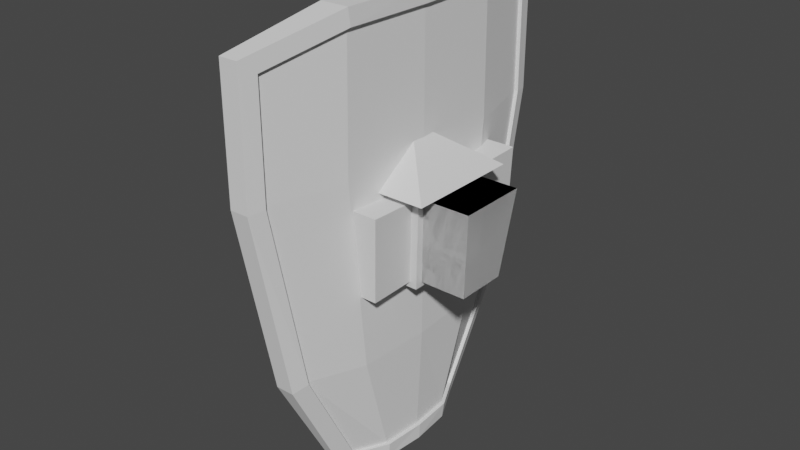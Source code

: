 # Source: accessories.blend  (saved by Blender 2.82.7; exported with 4.5.12 LTS)
import bpy
from mathutils import Matrix  # noqa: F401  (used for matrix-valued properties, if any)

bpy.ops.wm.read_factory_settings(use_empty=True)
scene = bpy.context.scene
scene.name = 'Scene'

# ---- collections
col_collection = bpy.data.collections.new('Collection'); scene.collection.children.link(col_collection)
col_lamp = bpy.data.collections.new('Lamp'); scene.collection.children.link(col_lamp)
col_shield = bpy.data.collections.new('Shield'); scene.collection.children.link(col_shield)

# ---- materials (node trees are filled in below, after node groups)
mat_material = bpy.data.materials.new('Material')
mat_material.alpha_threshold = 0.0
mat_material.use_transparent_shadow = False
mat_material.line_color = (0.0, 0.0, 0.0, 1.0)

# ---- material node trees
mat_material.use_nodes = True; mat_material.node_tree.nodes.clear()
_N = mat_material.node_tree.nodes; _L = mat_material.node_tree.links
n0 = _N.new('ShaderNodeOutputMaterial'); n0.name = 'Material Output'; n0.location = (300, 300)
n1 = _N.new('ShaderNodeBsdfPrincipled'); n1.name = 'Principled BSDF'; n1.location = (10, 300)
n1.distribution = 'GGX'
n1.subsurface_method = 'BURLEY'
n1.inputs[2].default_value = 0.4
n1.inputs[3].default_value = 1.45
n1.inputs[27].default_value = (0.0, 0.0, 0.0, 1.0)
n1.inputs[28].default_value = 1.0
_L.new(n1.outputs[0], n0.inputs[0])
n0.is_active_output = True

# ---- world
world_world = bpy.data.worlds.new('World'); scene.world = world_world
world_world.use_nodes = True; world_world.node_tree.nodes.clear()
_N = world_world.node_tree.nodes; _L = world_world.node_tree.links
n0 = _N.new('ShaderNodeOutputWorld'); n0.name = 'World Output'; n0.location = (300, 300)
n1 = _N.new('ShaderNodeBackground'); n1.name = 'Background'; n1.location = (10, 300)
n1.inputs[0].default_value = (0.05088, 0.05088, 0.05088, 1.0)
_L.new(n1.outputs[0], n0.inputs[0])
n0.is_active_output = True
world_world.color = (0.05088, 0.05088, 0.05088)
world_world.use_sun_shadow = False
world_world.sun_shadow_jitter_overblur = 0.0

# ---- meshes
me_cube_001 = bpy.data.meshes.new('Cube.001')
me_cube_001.from_pydata([(-0.1386, -0.4277, -0.4904), (-0.1869, -0.476, -0.02617), (-0.1386, 0.6167, -0.4904), (-0.1869, 0.5745, -0.02617), (0.1386, -0.4277, -0.4904), (0.1869, -0.476, -0.02617), (0.1386, 0.6167, -0.4904), (0.1869, 0.5745, -0.02617), (-0.1386, 0.09448, -0.4814), (-0.1869, 0.04925, -0.0426), (0.1386, 0.09448, -0.4814), (0.1869, 0.04925, -0.0426)], [], [(8, 9, 3, 2), (2, 3, 7, 6), (10, 11, 5, 4), (4, 5, 1, 0), (8, 10, 4, 0), (11, 9, 1, 5), (7, 3, 9, 11), (2, 6, 10, 8), (6, 7, 11, 10), (0, 1, 9, 8)])
_uv = me_cube_001.uv_layers.new(name='UVMap')
_uv.uv.foreach_set('vector', [0.375, 0.125, 0.625, 0.125, 0.625, 0.25, 0.375, 0.25, 0.375, 0.25, 0.625, 0.25, 0.625, 0.5, 0.375, 0.5, 0.375, 0.625, 0.625, 0.625, 0.625, 0.75, 0.375, 0.75, 0.375, 0.75, 0.625, 0.75, 0.625, 1.0, 0.375, 1.0, 0.125, 0.625, 0.375, 0.625, 0.375, 0.75, 0.125, 0.75, 0.625, 0.625, 0.875, 0.625, 0.875, 0.75, 0.625, 0.75, 0.625, 0.5, 0.875, 0.5, 0.875, 0.625, 0.625, 0.625, 0.125, 0.5, 0.375, 0.5, 0.375, 0.625, 0.125, 0.625, 0.375, 0.5, 0.625, 0.5, 0.625, 0.625, 0.375, 0.625, 0.375, 0.0, 0.625, 0.0, 0.625, 0.125, 0.375, 0.125])
me_cube_001.use_remesh_fix_poles = True
me_cube_001.use_remesh_preserve_attributes = False
me_cube_001.use_mirror_vertex_groups = False
me_cube_001.update()
me_cube_002 = bpy.data.meshes.new('Cube.002')
me_cube_002.from_pydata([(-0.1386, -0.4277, -0.4904), (-0.1869, -0.476, -0.02617), (-0.1386, 0.6167, -0.4904), (-0.1869, 0.5745, -0.02617), (0.1386, -0.4277, -0.4904), (0.1869, -0.476, -0.02617), (0.1386, 0.6167, -0.4904), (0.1869, 0.5745, -0.02617)], [], [(0, 1, 3, 2), (2, 3, 7, 6), (6, 7, 5, 4), (4, 5, 1, 0), (2, 6, 4, 0), (7, 3, 1, 5)])
_uv = me_cube_002.uv_layers.new(name='UVMap')
_uv.uv.foreach_set('vector', [0.375, 0.0, 0.625, 0.0, 0.625, 0.25, 0.375, 0.25, 0.375, 0.25, 0.625, 0.25, 0.625, 0.5, 0.375, 0.5, 0.375, 0.5, 0.625, 0.5, 0.625, 0.75, 0.375, 0.75, 0.375, 0.75, 0.625, 0.75, 0.625, 1.0, 0.375, 1.0, 0.125, 0.5, 0.375, 0.5, 0.375, 0.75, 0.125, 0.75, 0.625, 0.5, 0.875, 0.5, 0.875, 0.75, 0.625, 0.75])
me_cube_002.use_remesh_fix_poles = True
me_cube_002.use_remesh_preserve_attributes = False
me_cube_002.use_mirror_vertex_groups = False
me_cube_002.update()
me_cube = bpy.data.meshes.new('Cube')
me_cube.from_pydata([(0.1869, 0.1856, -0.03833), (-0.1869, 0.1856, -0.03833), (0.1869, -0.186, -0.03524), (-0.1869, -0.186, -0.03524), (-0.1386, 0.1395, -0.4822), (0.1386, 0.1395, -0.4822), (0.1386, -0.1392, -0.4854), (-0.1386, -0.1392, -0.4854), (0.2283, 0.2283, 0.005137), (0.1753, 0.1753, -0.5177), (0.2283, -0.2283, 0.005137), (0.1753, -0.1753, -0.5177), (-0.2283, 0.2283, 0.005137), (-0.1753, 0.1753, -0.5177), (-0.2283, -0.2283, 0.005137), (-0.1753, -0.1753, -0.5177), (0.3115, 0.3115, 0.005137), (0.3115, -0.3115, 0.005137), (-0.3115, 0.3115, 0.005137), (-0.3115, -0.3115, 0.005137), (0.05698, 0.05698, 0.1941), (0.05698, -0.05698, 0.1941), (-0.05698, 0.05698, 0.1941), (-0.05698, -0.05698, 0.1941), (0.05698, 0.05698, 0.2544), (0.05698, -0.05698, 0.2544), (-0.05698, 0.05698, 0.2544), (-0.05698, -0.05698, 0.2544), (0.1386, 0.1789, -0.4829), (0.1869, 0.224, -0.03714), (-0.1386, 0.1789, -0.4829), (-0.1869, 0.224, -0.03714), (0.224, 0.1858, -0.03677), (0.2251, -0.1869, -0.02617), (-0.2251, -0.1869, -0.02617), (0.2251, 0.1869, -0.02617), (-0.2251, 0.1869, -0.02617), (-0.224, 0.1858, -0.03717), (0.1781, 0.1386, -0.4904), (-0.1781, 0.1386, -0.4904), (0.1781, -0.1386, -0.4904), (-0.1781, -0.1386, -0.4904), (0.2243, -0.1861, -0.03407), (0.1386, -0.1785, -0.4861), (-0.1386, -0.1785, -0.4861), (-0.2243, -0.186, -0.03437), (-0.1869, -0.2243, -0.03405), (0.1869, -0.2243, -0.03405)], [], [(4, 30, 31, 1), (2, 47, 46, 3), (6, 43, 47, 2), (7, 44, 43, 6), (12, 14, 19, 18), (11, 10, 47, 43, 44, 46, 14, 15), (15, 14, 34, 45, 41, 39, 37, 36, 12, 13), (13, 9, 11, 15), (9, 8, 35, 32, 38, 40, 42, 33, 10, 11), (13, 12, 31, 30, 28, 29, 8, 9), (18, 19, 23, 22), (10, 8, 16, 17), (8, 12, 18, 16), (14, 10, 17, 19), (23, 21, 25, 27), (19, 17, 21, 23), (16, 18, 22, 20), (17, 16, 20, 21), (24, 26, 27, 25), (20, 22, 26, 24), (21, 20, 24, 25), (22, 23, 27, 26), (36, 35, 33, 34), (39, 38, 32, 0, 5, 4, 1, 37), (12, 36, 34, 14), (29, 0, 1, 31), (34, 33, 42, 2, 3, 45), (28, 5, 0, 29), (30, 4, 5, 28), (44, 7, 3, 46), (10, 33, 35, 8), (14, 46, 47, 10), (40, 41, 45, 3, 7, 6, 2, 42), (35, 36, 37, 1, 0, 32), (41, 40, 38, 39), (8, 29, 31, 12)])
_uv = me_cube.uv_layers.new(name='UVMap')
_uv.uv.foreach_set('vector', [0.375, 0.1358, 0.375, 0.1452, 0.625, 0.1666, 0.625, 0.1575, 0.625, 0.681, 0.625, 0.6901, 0.875, 0.6901, 0.875, 0.681, 0.375, 0.6809, 0.375, 0.6904, 0.625, 0.6901, 0.625, 0.681, 0.125, 0.6809, 0.125, 0.6904, 0.375, 0.6904, 0.375, 0.6809, 0.625, 0.25, 0.625, 0.0, 0.625, 0.0, 0.625, 0.25, 0.375, 0.75, 0.625, 0.75, 0.6063, 0.7714, 0.3901, 0.7772, 0.3901, 0.9728, 0.6063, 0.9786, 0.625, 1.0, 0.375, 1.0, 0.375, 0.0, 0.625, 0.0, 0.61, 0.0217, 0.6061, 0.02184, 0.388, 0.02701, 0.388, 0.223, 0.6048, 0.2281, 0.61, 0.2283, 0.625, 0.25, 0.375, 0.25, 0.125, 0.5, 0.375, 0.5, 0.375, 0.75, 0.125, 0.75, 0.375, 0.5, 0.625, 0.5, 0.61, 0.5217, 0.605, 0.5219, 0.388, 0.527, 0.388, 0.723, 0.6063, 0.7282, 0.61, 0.7283, 0.625, 0.75, 0.375, 0.75, 0.375, 0.25, 0.625, 0.25, 0.6048, 0.2712, 0.3917, 0.2773, 0.3917, 0.4727, 0.6048, 0.4788, 0.625, 0.5, 0.375, 0.5, 0.625, 0.25, 0.625, 0.0, 0.625, 0.0, 0.625, 0.25, 0.625, 0.75, 0.625, 0.5, 0.625, 0.5, 0.625, 0.75, 0.625, 0.5, 0.625, 0.25, 0.625, 0.25, 0.625, 0.5, 0.625, 1.0, 0.625, 0.75, 0.625, 0.75, 0.625, 1.0, 0.625, 1.0, 0.625, 0.75, 0.625, 0.75, 0.625, 1.0, 0.625, 1.0, 0.625, 0.75, 0.625, 0.75, 0.625, 1.0, 0.625, 0.5, 0.625, 0.25, 0.625, 0.25, 0.625, 0.5, 0.625, 0.75, 0.625, 0.5, 0.625, 0.5, 0.625, 0.75, 0.625, 0.5, 0.875, 0.5, 0.875, 0.75, 0.625, 0.75, 0.625, 0.5, 0.625, 0.25, 0.625, 0.25, 0.625, 0.5, 0.625, 0.75, 0.625, 0.5, 0.625, 0.5, 0.625, 0.75, 0.625, 0.25, 0.625, 0.0, 0.625, 0.0, 0.625, 0.25, 0.625, 0.5831, 0.625, 0.6903, 0.875, 0.6903, 0.875, 0.5831, 0.375, 0.605, 0.375, 0.6902, 0.6193, 0.6903, 0.6185, 0.6815, 0.3794, 0.6806, 0.3794, 0.6142, 0.6185, 0.5925, 0.6191, 0.5837, 0.625, 0.25, 0.61, 0.2283, 0.61, 0.0217, 0.625, 0.0, 0.625, 0.5834, 0.625, 0.5925, 0.875, 0.5925, 0.875, 0.5834, 0.625, 0.1669, 0.625, 0.05971, 0.6207, 0.05971, 0.6201, 0.06858, 0.6201, 0.1576, 0.6206, 0.1665, 0.375, 0.6048, 0.375, 0.6142, 0.625, 0.5925, 0.625, 0.5834, 0.125, 0.6048, 0.125, 0.6142, 0.375, 0.6142, 0.375, 0.6048, 0.375, 0.05965, 0.375, 0.06907, 0.625, 0.06902, 0.625, 0.0599, 0.625, 0.75, 0.61, 0.7283, 0.61, 0.5217, 0.625, 0.5, 0.625, 1.0, 0.6063, 0.9786, 0.6063, 0.7714, 0.625, 0.75, 0.375, 0.05975, 0.375, 0.145, 0.6206, 0.1665, 0.6201, 0.1576, 0.3777, 0.1357, 0.3777, 0.06931, 0.6201, 0.06858, 0.6207, 0.05971, 0.625, 0.6903, 0.625, 0.5831, 0.6191, 0.5837, 0.6185, 0.5925, 0.6185, 0.6815, 0.6193, 0.6903, 0.125, 0.605, 0.125, 0.6902, 0.375, 0.6902, 0.375, 0.605, 0.625, 0.5, 0.6048, 0.4788, 0.6048, 0.2712, 0.625, 0.25])
me_cube.materials.append(mat_material)
me_cube.use_remesh_preserve_volume = False
me_cube.use_remesh_preserve_attributes = False
me_cube.use_mirror_vertex_groups = False
me_cube.update()
me_cube_003 = bpy.data.meshes.new('Cube.003')
me_cube_003.from_pydata([(-0.1446, -0.1446, -0.4943), (-0.1969, -0.1969, -0.02773), (-0.1446, 0.1446, -0.4943), (-0.1969, 0.1969, -0.02773), (0.1446, -0.1446, -0.4943), (0.1969, -0.1969, -0.02773), (0.1446, 0.1446, -0.4943), (0.1969, 0.1969, -0.02773)], [], [(0, 1, 3, 2), (2, 3, 7, 6), (6, 7, 5, 4), (4, 5, 1, 0), (2, 6, 4, 0), (7, 3, 1, 5)])
_uv = me_cube_003.uv_layers.new(name='UVMap')
_uv.uv.foreach_set('vector', [0.375, 0.0, 0.625, 0.0, 0.625, 0.25, 0.375, 0.25, 0.375, 0.25, 0.625, 0.25, 0.625, 0.5, 0.375, 0.5, 0.375, 0.5, 0.625, 0.5, 0.625, 0.75, 0.375, 0.75, 0.375, 0.75, 0.625, 0.75, 0.625, 1.0, 0.375, 1.0, 0.125, 0.5, 0.375, 0.5, 0.375, 0.75, 0.125, 0.75, 0.625, 0.5, 0.875, 0.5, 0.875, 0.75, 0.625, 0.75])
me_cube_003.use_remesh_fix_poles = True
me_cube_003.use_remesh_preserve_attributes = False
me_cube_003.use_mirror_vertex_groups = False
me_cube_003.update()
me_cube_004 = bpy.data.meshes.new('Cube.004')
me_cube_004.from_pydata([(-0.128, -0.4493, -1.55), (-0.1498, -1.0, 0.7799), (-0.128, 0.4493, -1.55), (-0.1498, 1.0, 0.7799), (-0.03748, -0.4031, -1.462), (-0.02886, -0.9145, 0.7106), (-0.03748, 0.4031, -1.462), (-0.02886, 0.9145, 0.7106), (-0.1498, -0.7998, -0.8835), (-0.1498, -1.0, 0.1133), (-0.1498, 1.0, 0.1133), (-0.1498, 0.7998, -0.8835), (-0.02743, 0.9148, 0.1217), (-0.02036, 0.7205, -0.8562), (-0.02743, -0.9148, 0.1217), (-0.02036, -0.7205, -0.8562), (-0.04214, 0.2247, -1.55), (-0.02213, 1.527e-08, -1.55), (-0.04214, -0.2247, -1.55), (-0.07501, -0.5, 0.905), (-0.05501, 5.96e-08, 0.905), (-0.07501, 0.5, 0.905), (0.05168, -0.2284, -1.462), (0.0672, 4.208e-08, -1.462), (0.05168, 0.2284, -1.462), (0.07758, 0.4898, 0.8168), (0.09502, 0.0, 0.8168), (0.07758, -0.4898, 0.8168), (-0.07501, -0.3999, -0.8835), (-0.05501, 5.394e-08, -0.8835), (-0.07501, 0.3999, -0.8835), (-0.07501, -0.5, 0.1133), (-0.05501, 5.96e-08, 0.1133), (-0.07501, 0.5, 0.1133), (-0.0503, 0.7998, -0.8835), (-0.07209, 0.4493, -1.55), (0.04214, 0.2247, -1.55), (0.07501, -0.5, 0.905), (-0.0503, -1.0, 0.7799), (-0.0503, -0.7998, -0.8835), (-0.07209, -0.4493, -1.55), (-0.0503, 1.0, 0.7799), (-0.0503, 1.0, 0.1133), (-0.0503, -1.0, 0.1133), (0.04214, -0.2247, -1.55), (0.06215, 4.205e-08, -1.55), (0.07501, 0.5, 0.905), (0.09502, 0.0, 0.905), (0.05431, -0.3999, -0.8835), (-0.04107, -0.7205, -0.8562), (0.05431, -0.5, 0.1133), (-0.04814, -0.9148, 0.1217), (-0.04107, 0.7205, -0.8562), (0.05431, 0.3999, -0.8835), (0.07431, 6.265e-09, -0.8835), (-0.04814, 0.9148, 0.1217), (0.05431, 0.5, 0.1133), (0.07431, 0.0, 0.1133), (0.03098, 0.2284, -1.462), (0.0465, 4.208e-08, -1.462), (0.03098, -0.2284, -1.462), (0.05687, 0.4898, 0.8168), (0.07431, 0.0, 0.8168), (0.05687, -0.4898, 0.8168), (-0.05819, 0.4031, -1.462), (-0.04957, -0.9145, 0.7106), (-0.05819, -0.4031, -1.462), (-0.04957, 0.9145, 0.7106)], [], [(33, 21, 3, 10), (10, 3, 41, 42), (23, 24, 58, 59), (43, 38, 1, 9), (18, 44, 40, 0), (37, 19, 1, 38), (40, 39, 8, 0), (39, 43, 9, 8), (27, 5, 65, 63), (22, 23, 59, 60), (2, 11, 34, 35), (11, 10, 42, 34), (16, 30, 11, 2), (30, 33, 10, 11), (8, 9, 31, 28), (28, 31, 32, 29), (29, 32, 33, 30), (0, 8, 28, 18), (18, 28, 29, 17), (17, 29, 30, 16), (24, 6, 64, 58), (4, 22, 60, 66), (6, 13, 52, 64), (14, 15, 49, 51), (5, 14, 51, 65), (26, 27, 63, 62), (41, 3, 21, 46), (46, 21, 20, 47), (47, 20, 19, 37), (2, 35, 36, 16), (16, 36, 45, 17), (17, 45, 44, 18), (13, 12, 55, 52), (25, 26, 62, 61), (12, 7, 67, 55), (9, 1, 19, 31), (31, 19, 20, 32), (32, 20, 21, 33), (13, 6, 35, 34), (6, 24, 36, 35), (5, 27, 37, 38), (4, 15, 39, 40), (7, 12, 42, 41), (12, 13, 34, 42), (14, 5, 38, 43), (15, 14, 43, 39), (22, 4, 40, 44), (23, 22, 44, 45), (24, 23, 45, 36), (25, 7, 41, 46), (26, 25, 46, 47), (27, 26, 47, 37), (50, 63, 65, 51), (60, 48, 49, 66), (48, 50, 51, 49), (52, 55, 56, 53), (53, 56, 57, 54), (54, 57, 50, 48), (64, 52, 53, 58), (58, 53, 54, 59), (59, 54, 48, 60), (55, 67, 61, 56), (56, 61, 62, 57), (57, 62, 63, 50), (15, 4, 66, 49), (7, 25, 61, 67)])
_uv = me_cube_004.uv_layers.new(name='UVMap')
_uv.uv.foreach_set('vector', [0.5417, 0.1875, 0.625, 0.1875, 0.625, 0.25, 0.5417, 0.25, 0.5417, 0.25, 0.625, 0.25, 0.625, 0.5, 0.5417, 0.5, 0.386, 0.625, 0.386, 0.5671, 0.386, 0.5671, 0.386, 0.625, 0.5417, 0.75, 0.625, 0.75, 0.625, 1.0, 0.5417, 1.0, 0.125, 0.6875, 0.375, 0.6875, 0.375, 0.75, 0.125, 0.75, 0.625, 0.6875, 0.875, 0.6875, 0.875, 0.75, 0.625, 0.75, 0.375, 0.75, 0.4583, 0.75, 0.4583, 1.0, 0.375, 1.0, 0.4583, 0.75, 0.5417, 0.75, 0.5417, 1.0, 0.4583, 1.0, 0.6157, 0.6862, 0.6143, 0.7393, 0.6143, 0.7393, 0.6157, 0.6862, 0.386, 0.6829, 0.386, 0.625, 0.386, 0.625, 0.386, 0.6829, 0.375, 0.25, 0.4583, 0.25, 0.4583, 0.5, 0.375, 0.5, 0.4583, 0.25, 0.5417, 0.25, 0.5417, 0.5, 0.4583, 0.5, 0.375, 0.1875, 0.4583, 0.1875, 0.4583, 0.25, 0.375, 0.25, 0.4583, 0.1875, 0.5417, 0.1875, 0.5417, 0.25, 0.4583, 0.25, 0.4583, 0.0, 0.5417, 0.0, 0.5417, 0.0625, 0.4583, 0.0625, 0.4583, 0.0625, 0.5417, 0.0625, 0.5417, 0.125, 0.4583, 0.125, 0.4583, 0.125, 0.5417, 0.125, 0.5417, 0.1875, 0.4583, 0.1875, 0.375, 0.0, 0.4583, 0.0, 0.4583, 0.0625, 0.375, 0.0625, 0.375, 0.0625, 0.4583, 0.0625, 0.4583, 0.125, 0.375, 0.125, 0.375, 0.125, 0.4583, 0.125, 0.4583, 0.1875, 0.375, 0.1875, 0.386, 0.5671, 0.3858, 0.5214, 0.3858, 0.5214, 0.386, 0.5671, 0.3858, 0.7286, 0.386, 0.6829, 0.386, 0.6829, 0.3858, 0.7286, 0.3858, 0.5214, 0.4606, 0.5132, 0.4606, 0.5132, 0.3858, 0.5214, 0.5424, 0.7391, 0.4606, 0.7368, 0.4606, 0.7368, 0.5424, 0.7391, 0.6143, 0.7393, 0.5424, 0.7391, 0.5424, 0.7391, 0.6143, 0.7393, 0.6157, 0.625, 0.6157, 0.6862, 0.6157, 0.6862, 0.6157, 0.625, 0.625, 0.5, 0.875, 0.5, 0.875, 0.5625, 0.625, 0.5625, 0.625, 0.5625, 0.875, 0.5625, 0.875, 0.625, 0.625, 0.625, 0.625, 0.625, 0.875, 0.625, 0.875, 0.6875, 0.625, 0.6875, 0.125, 0.5, 0.375, 0.5, 0.375, 0.5625, 0.125, 0.5625, 0.125, 0.5625, 0.375, 0.5625, 0.375, 0.625, 0.125, 0.625, 0.125, 0.625, 0.375, 0.625, 0.375, 0.6875, 0.125, 0.6875, 0.4606, 0.5132, 0.5424, 0.5109, 0.5424, 0.5109, 0.4606, 0.5132, 0.6157, 0.5638, 0.6157, 0.625, 0.6157, 0.625, 0.6157, 0.5638, 0.5424, 0.5109, 0.6143, 0.5107, 0.6143, 0.5107, 0.5424, 0.5109, 0.5417, 0.0, 0.625, 0.0, 0.625, 0.0625, 0.5417, 0.0625, 0.5417, 0.0625, 0.625, 0.0625, 0.625, 0.125, 0.5417, 0.125, 0.5417, 0.125, 0.625, 0.125, 0.625, 0.1875, 0.5417, 0.1875, 0.4606, 0.5132, 0.3858, 0.5214, 0.375, 0.5, 0.4583, 0.5, 0.3858, 0.5214, 0.386, 0.5671, 0.375, 0.5625, 0.375, 0.5, 0.6143, 0.7393, 0.6157, 0.6862, 0.625, 0.6875, 0.625, 0.75, 0.3858, 0.7286, 0.4606, 0.7368, 0.4583, 0.75, 0.375, 0.75, 0.6143, 0.5107, 0.5424, 0.5109, 0.5417, 0.5, 0.625, 0.5, 0.5424, 0.5109, 0.4606, 0.5132, 0.4583, 0.5, 0.5417, 0.5, 0.5424, 0.7391, 0.6143, 0.7393, 0.625, 0.75, 0.5417, 0.75, 0.4606, 0.7368, 0.5424, 0.7391, 0.5417, 0.75, 0.4583, 0.75, 0.386, 0.6829, 0.3858, 0.7286, 0.375, 0.75, 0.375, 0.6875, 0.386, 0.625, 0.386, 0.6829, 0.375, 0.6875, 0.375, 0.625, 0.386, 0.5671, 0.386, 0.625, 0.375, 0.625, 0.375, 0.5625, 0.6157, 0.5638, 0.6143, 0.5107, 0.625, 0.5, 0.625, 0.5625, 0.6157, 0.625, 0.6157, 0.5638, 0.625, 0.5625, 0.625, 0.625, 0.6157, 0.6862, 0.6157, 0.625, 0.625, 0.625, 0.625, 0.6875, 0.5417, 0.6875, 0.6157, 0.6862, 0.6143, 0.7393, 0.5424, 0.7391, 0.386, 0.6829, 0.4583, 0.6875, 0.4606, 0.7368, 0.3858, 0.7286, 0.4583, 0.6875, 0.5417, 0.6875, 0.5424, 0.7391, 0.4606, 0.7368, 0.4606, 0.5132, 0.5424, 0.5109, 0.5417, 0.5625, 0.4583, 0.5625, 0.4583, 0.5625, 0.5417, 0.5625, 0.5417, 0.625, 0.4583, 0.625, 0.4583, 0.625, 0.5417, 0.625, 0.5417, 0.6875, 0.4583, 0.6875, 0.3858, 0.5214, 0.4606, 0.5132, 0.4583, 0.5625, 0.386, 0.5671, 0.386, 0.5671, 0.4583, 0.5625, 0.4583, 0.625, 0.386, 0.625, 0.386, 0.625, 0.4583, 0.625, 0.4583, 0.6875, 0.386, 0.6829, 0.5424, 0.5109, 0.6143, 0.5107, 0.6157, 0.5638, 0.5417, 0.5625, 0.5417, 0.5625, 0.6157, 0.5638, 0.6157, 0.625, 0.5417, 0.625, 0.5417, 0.625, 0.6157, 0.625, 0.6157, 0.6862, 0.5417, 0.6875, 0.4606, 0.7368, 0.3858, 0.7286, 0.3858, 0.7286, 0.4606, 0.7368, 0.6143, 0.5107, 0.6157, 0.5638, 0.6157, 0.5638, 0.6143, 0.5107])
me_cube_004.use_remesh_fix_poles = True
me_cube_004.use_remesh_preserve_attributes = False
me_cube_004.use_mirror_vertex_groups = False
me_cube_004.update()

# ---- objects
ob_cutout1 = bpy.data.objects.new('cutout1', me_cube_001)
ob_cutout1_001 = bpy.data.objects.new('cutout1.001', me_cube_002)
ob_lampmain = bpy.data.objects.new('LampMain', me_cube)
ob_lampwindows = bpy.data.objects.new('LampWindows', me_cube_003)
ob_cube = bpy.data.objects.new('Cube', me_cube_004)

# ---- transforms, parenting, visibility, modifiers, constraints
ob_cutout1.location = (0.0, 0.0, 0.0)
ob_cutout1.lineart.crease_threshold = 0.0
_m = ob_cutout1.modifiers.new('Boolean', 'BOOLEAN')
_m.object = ob_cutout1_001
_m.operation = 'UNION'
_m.solver = 'FAST'
ob_cutout1_001.location = (0.0, 0.0, 0.0)
ob_cutout1_001.rotation_euler = (0.0, -0.0, 1.571)
ob_cutout1_001.lineart.crease_threshold = 0.0
ob_lampmain.location = (0.0, 0.0, 0.0)
ob_lampmain.lock_rotations_4d = False
ob_lampmain.empty_display_type = 'ARROWS'
ob_lampmain.lineart.crease_threshold = 0.0
ob_lampwindows.location = (0.0, 0.0, 0.0)
ob_lampwindows.lineart.crease_threshold = 0.0
ob_cube.location = (0.0, 0.0, 0.0)
ob_cube.lineart.crease_threshold = 0.0

# ---- collection membership
col_lamp.objects.link(ob_cutout1)
col_lamp.objects.link(ob_cutout1_001)
col_lamp.objects.link(ob_lampmain)
col_lamp.objects.link(ob_lampwindows)
col_shield.objects.link(ob_cube)

# ---- scene / render settings (as saved in the file)
scene.frame_start = 1; scene.frame_end = 250; scene.frame_set(1)
scene.render.engine = 'BLENDER_EEVEE_NEXT'
scene.cycles.use_denoising = False
scene.cycles.samples = 128
scene.cycles.sampling_pattern = 'TABULATED_SOBOL'
scene.cycles.use_adaptive_sampling = False
scene.cycles.use_light_tree = False
scene.view_settings.view_transform = 'Filmic'
bpy.context.view_layer.update()

# ---- added for rendering (the .blend has no active camera and no usable light): camera, sun
cam_auto = bpy.data.cameras.new('AutoCamera')
cam_auto.lens = 50.0
cam_auto.sensor_width = 36.0
cam_auto.clip_end = 1000.0
ob_auto_camera = bpy.data.objects.new('AutoCamera', cam_auto)
scene.collection.objects.link(ob_auto_camera)
ob_auto_camera.location = (3.02904, -3.71926, 2.15689)
ob_auto_camera.rotation_euler = (1.09748, -7.21219e-08, 0.694738)
scene.camera = ob_auto_camera
light_auto_sun = bpy.data.lights.new('AutoSun', 'SUN')
light_auto_sun.energy = 3.0
light_auto_sun.angle = 0.0523599
ob_auto_sun = bpy.data.objects.new('AutoSun', light_auto_sun)
scene.collection.objects.link(ob_auto_sun)
ob_auto_sun.rotation_euler = (0.872665, 0.174533, 0.523599)
bpy.context.view_layer.update()
